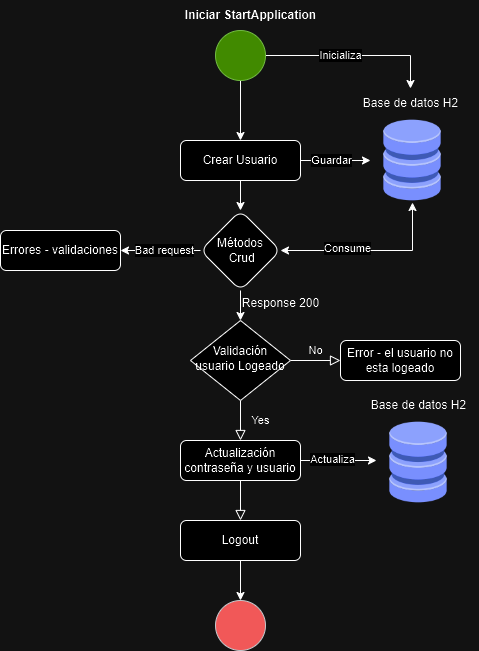

The diagram above was exported from draw.io. Its source (the exported page's mxGraphModel, read from the mxfile embedded in the PNG):
<mxGraphModel dx="2133" dy="1852" grid="1" gridSize="10" guides="1" tooltips="1" connect="1" arrows="1" fold="1" page="1" pageScale="1" pageWidth="827" pageHeight="1169" math="0" shadow="0">
  <root>
    <mxCell id="WIyWlLk6GJQsqaUBKTNV-0" />
    <mxCell id="WIyWlLk6GJQsqaUBKTNV-1" parent="WIyWlLk6GJQsqaUBKTNV-0" />
    <mxCell id="fr4QILvsXsKKyG512Iy3-1" value="" style="edgeStyle=orthogonalEdgeStyle;rounded=0;orthogonalLoop=1;jettySize=auto;html=1;startArrow=classic;startFill=1;endArrow=none;endFill=0;exitX=0.5;exitY=0;exitDx=0;exitDy=0;" edge="1" parent="WIyWlLk6GJQsqaUBKTNV-1" source="fr4QILvsXsKKyG512Iy3-26" target="fr4QILvsXsKKyG512Iy3-0">
      <mxGeometry relative="1" as="geometry">
        <mxPoint x="220" y="-9.999999999999773" as="sourcePoint" />
      </mxGeometry>
    </mxCell>
    <mxCell id="fr4QILvsXsKKyG512Iy3-4" style="edgeStyle=orthogonalEdgeStyle;rounded=0;orthogonalLoop=1;jettySize=auto;html=1;entryX=0;entryY=0.5;entryDx=0;entryDy=0;exitX=1;exitY=0.5;exitDx=0;exitDy=0;" edge="1" parent="WIyWlLk6GJQsqaUBKTNV-1" source="fr4QILvsXsKKyG512Iy3-26" target="fr4QILvsXsKKyG512Iy3-3">
      <mxGeometry relative="1" as="geometry">
        <mxPoint x="290" y="10" as="sourcePoint" />
      </mxGeometry>
    </mxCell>
    <mxCell id="fr4QILvsXsKKyG512Iy3-5" value="Guardar" style="edgeLabel;html=1;align=center;verticalAlign=middle;resizable=0;points=[];" vertex="1" connectable="0" parent="fr4QILvsXsKKyG512Iy3-4">
      <mxGeometry x="-0.3429" y="1" relative="1" as="geometry">
        <mxPoint x="7" y="1" as="offset" />
      </mxGeometry>
    </mxCell>
    <mxCell id="WIyWlLk6GJQsqaUBKTNV-4" value="Yes" style="rounded=0;html=1;jettySize=auto;orthogonalLoop=1;fontSize=11;endArrow=block;endFill=0;endSize=8;strokeWidth=1;shadow=0;labelBackgroundColor=none;edgeStyle=orthogonalEdgeStyle;entryX=0.5;entryY=0;entryDx=0;entryDy=0;" parent="WIyWlLk6GJQsqaUBKTNV-1" source="WIyWlLk6GJQsqaUBKTNV-6" target="fr4QILvsXsKKyG512Iy3-18" edge="1">
      <mxGeometry y="20" relative="1" as="geometry">
        <mxPoint as="offset" />
        <mxPoint x="220" y="270" as="targetPoint" />
      </mxGeometry>
    </mxCell>
    <mxCell id="WIyWlLk6GJQsqaUBKTNV-5" value="No" style="edgeStyle=orthogonalEdgeStyle;rounded=0;html=1;jettySize=auto;orthogonalLoop=1;fontSize=11;endArrow=block;endFill=0;endSize=8;strokeWidth=1;shadow=0;labelBackgroundColor=none;" parent="WIyWlLk6GJQsqaUBKTNV-1" source="WIyWlLk6GJQsqaUBKTNV-6" target="WIyWlLk6GJQsqaUBKTNV-7" edge="1">
      <mxGeometry y="10" relative="1" as="geometry">
        <mxPoint as="offset" />
      </mxGeometry>
    </mxCell>
    <mxCell id="WIyWlLk6GJQsqaUBKTNV-6" value="Validación usuario Logeado" style="rhombus;whiteSpace=wrap;html=1;shadow=0;fontFamily=Helvetica;fontSize=12;align=center;strokeWidth=1;spacing=6;spacingTop=-4;" parent="WIyWlLk6GJQsqaUBKTNV-1" vertex="1">
      <mxGeometry x="170" y="170" width="100" height="80" as="geometry" />
    </mxCell>
    <mxCell id="WIyWlLk6GJQsqaUBKTNV-7" value="Error - el usuario no esta logeado" style="rounded=1;whiteSpace=wrap;html=1;fontSize=12;glass=0;strokeWidth=1;shadow=0;" parent="WIyWlLk6GJQsqaUBKTNV-1" vertex="1">
      <mxGeometry x="320" y="190" width="120" height="40" as="geometry" />
    </mxCell>
    <mxCell id="WIyWlLk6GJQsqaUBKTNV-8" value="" style="rounded=0;html=1;jettySize=auto;orthogonalLoop=1;fontSize=11;endArrow=block;endFill=0;endSize=8;strokeWidth=1;shadow=0;labelBackgroundColor=none;edgeStyle=orthogonalEdgeStyle;exitX=0.5;exitY=1;exitDx=0;exitDy=0;" parent="WIyWlLk6GJQsqaUBKTNV-1" source="fr4QILvsXsKKyG512Iy3-18" target="WIyWlLk6GJQsqaUBKTNV-11" edge="1">
      <mxGeometry x="0.3333" y="20" relative="1" as="geometry">
        <mxPoint as="offset" />
        <mxPoint x="220" y="350" as="sourcePoint" />
      </mxGeometry>
    </mxCell>
    <mxCell id="WIyWlLk6GJQsqaUBKTNV-11" value="Logout" style="rounded=1;whiteSpace=wrap;html=1;fontSize=12;glass=0;strokeWidth=1;shadow=0;" parent="WIyWlLk6GJQsqaUBKTNV-1" vertex="1">
      <mxGeometry x="160" y="370" width="120" height="40" as="geometry" />
    </mxCell>
    <mxCell id="fr4QILvsXsKKyG512Iy3-7" style="edgeStyle=orthogonalEdgeStyle;rounded=0;orthogonalLoop=1;jettySize=auto;html=1;" edge="1" parent="WIyWlLk6GJQsqaUBKTNV-1" source="fr4QILvsXsKKyG512Iy3-0" target="fr4QILvsXsKKyG512Iy3-6">
      <mxGeometry relative="1" as="geometry" />
    </mxCell>
    <mxCell id="fr4QILvsXsKKyG512Iy3-8" value="Inicializa" style="edgeLabel;html=1;align=center;verticalAlign=middle;resizable=0;points=[];" vertex="1" connectable="0" parent="fr4QILvsXsKKyG512Iy3-7">
      <mxGeometry x="0.0337" y="3" relative="1" as="geometry">
        <mxPoint x="-17" y="3" as="offset" />
      </mxGeometry>
    </mxCell>
    <mxCell id="fr4QILvsXsKKyG512Iy3-0" value="" style="ellipse;whiteSpace=wrap;html=1;rounded=1;glass=0;strokeWidth=1;shadow=0;fillColor=#60a917;strokeColor=#2D7600;fontColor=#ffffff;" vertex="1" parent="WIyWlLk6GJQsqaUBKTNV-1">
      <mxGeometry x="195" y="-120" width="50" height="50" as="geometry" />
    </mxCell>
    <mxCell id="fr4QILvsXsKKyG512Iy3-2" value="&lt;b&gt;Iniciar StartApplication&lt;/b&gt;" style="text;html=1;align=center;verticalAlign=middle;resizable=0;points=[];autosize=1;strokeColor=none;fillColor=none;" vertex="1" parent="WIyWlLk6GJQsqaUBKTNV-1">
      <mxGeometry x="155" y="-150" width="150" height="30" as="geometry" />
    </mxCell>
    <mxCell id="fr4QILvsXsKKyG512Iy3-3" value="" style="shape=image;html=1;verticalAlign=top;verticalLabelPosition=bottom;labelBackgroundColor=#ffffff;imageAspect=0;aspect=fixed;image=https://cdn2.iconfinder.com/data/icons/whcompare-isometric-web-hosting-servers/50/database-128.png" vertex="1" parent="WIyWlLk6GJQsqaUBKTNV-1">
      <mxGeometry x="350" y="-32" width="84" height="84" as="geometry" />
    </mxCell>
    <mxCell id="fr4QILvsXsKKyG512Iy3-6" value="Base de datos H2" style="text;html=1;align=center;verticalAlign=middle;resizable=0;points=[];autosize=1;strokeColor=none;fillColor=none;" vertex="1" parent="WIyWlLk6GJQsqaUBKTNV-1">
      <mxGeometry x="330" y="-62" width="120" height="30" as="geometry" />
    </mxCell>
    <mxCell id="fr4QILvsXsKKyG512Iy3-14" style="edgeStyle=orthogonalEdgeStyle;rounded=0;orthogonalLoop=1;jettySize=auto;html=1;entryX=0.5;entryY=1;entryDx=0;entryDy=0;exitX=1;exitY=0.5;exitDx=0;exitDy=0;startArrow=classic;startFill=1;" edge="1" parent="WIyWlLk6GJQsqaUBKTNV-1" source="fr4QILvsXsKKyG512Iy3-32" target="fr4QILvsXsKKyG512Iy3-3">
      <mxGeometry relative="1" as="geometry">
        <mxPoint x="280" y="100.00000000000023" as="sourcePoint" />
      </mxGeometry>
    </mxCell>
    <mxCell id="fr4QILvsXsKKyG512Iy3-30" value="Consume" style="edgeLabel;html=1;align=center;verticalAlign=middle;resizable=0;points=[];" vertex="1" connectable="0" parent="fr4QILvsXsKKyG512Iy3-14">
      <mxGeometry x="-0.2625" y="2" relative="1" as="geometry">
        <mxPoint as="offset" />
      </mxGeometry>
    </mxCell>
    <mxCell id="fr4QILvsXsKKyG512Iy3-16" style="edgeStyle=orthogonalEdgeStyle;rounded=0;orthogonalLoop=1;jettySize=auto;html=1;entryX=0.5;entryY=0;entryDx=0;entryDy=0;exitX=0.5;exitY=1;exitDx=0;exitDy=0;" edge="1" parent="WIyWlLk6GJQsqaUBKTNV-1" source="fr4QILvsXsKKyG512Iy3-32" target="WIyWlLk6GJQsqaUBKTNV-6">
      <mxGeometry relative="1" as="geometry">
        <mxPoint x="220" y="120.00000000000023" as="sourcePoint" />
      </mxGeometry>
    </mxCell>
    <mxCell id="fr4QILvsXsKKyG512Iy3-22" style="edgeStyle=orthogonalEdgeStyle;rounded=0;orthogonalLoop=1;jettySize=auto;html=1;" edge="1" parent="WIyWlLk6GJQsqaUBKTNV-1" source="fr4QILvsXsKKyG512Iy3-18" target="fr4QILvsXsKKyG512Iy3-20">
      <mxGeometry relative="1" as="geometry">
        <mxPoint x="360" y="300" as="targetPoint" />
        <Array as="points">
          <mxPoint x="360" y="300" />
          <mxPoint x="360" y="300" />
        </Array>
      </mxGeometry>
    </mxCell>
    <mxCell id="fr4QILvsXsKKyG512Iy3-23" value="Actualiza" style="edgeLabel;html=1;align=center;verticalAlign=middle;resizable=0;points=[];" vertex="1" connectable="0" parent="fr4QILvsXsKKyG512Iy3-22">
      <mxGeometry x="-0.1623" y="1" relative="1" as="geometry">
        <mxPoint as="offset" />
      </mxGeometry>
    </mxCell>
    <mxCell id="fr4QILvsXsKKyG512Iy3-18" value="Actualización contraseña y usuario" style="rounded=1;whiteSpace=wrap;html=1;fontSize=12;glass=0;strokeWidth=1;shadow=0;" vertex="1" parent="WIyWlLk6GJQsqaUBKTNV-1">
      <mxGeometry x="160" y="290" width="120" height="40" as="geometry" />
    </mxCell>
    <mxCell id="fr4QILvsXsKKyG512Iy3-20" value="" style="shape=image;html=1;verticalAlign=top;verticalLabelPosition=bottom;labelBackgroundColor=#ffffff;imageAspect=0;aspect=fixed;image=https://cdn2.iconfinder.com/data/icons/whcompare-isometric-web-hosting-servers/50/database-128.png" vertex="1" parent="WIyWlLk6GJQsqaUBKTNV-1">
      <mxGeometry x="356" y="270" width="84" height="84" as="geometry" />
    </mxCell>
    <mxCell id="fr4QILvsXsKKyG512Iy3-21" value="Base de datos H2" style="text;html=1;align=center;verticalAlign=middle;resizable=0;points=[];autosize=1;strokeColor=none;fillColor=none;" vertex="1" parent="WIyWlLk6GJQsqaUBKTNV-1">
      <mxGeometry x="338" y="240" width="120" height="30" as="geometry" />
    </mxCell>
    <mxCell id="fr4QILvsXsKKyG512Iy3-33" value="" style="edgeStyle=orthogonalEdgeStyle;rounded=0;orthogonalLoop=1;jettySize=auto;html=1;" edge="1" parent="WIyWlLk6GJQsqaUBKTNV-1" source="fr4QILvsXsKKyG512Iy3-26" target="fr4QILvsXsKKyG512Iy3-32">
      <mxGeometry relative="1" as="geometry" />
    </mxCell>
    <mxCell id="fr4QILvsXsKKyG512Iy3-26" value="Crear Usuario" style="rounded=1;whiteSpace=wrap;html=1;fontSize=12;glass=0;strokeWidth=1;shadow=0;" vertex="1" parent="WIyWlLk6GJQsqaUBKTNV-1">
      <mxGeometry x="160" y="-10" width="120" height="40" as="geometry" />
    </mxCell>
    <mxCell id="fr4QILvsXsKKyG512Iy3-35" style="edgeStyle=orthogonalEdgeStyle;rounded=0;orthogonalLoop=1;jettySize=auto;html=1;exitX=0;exitY=0.5;exitDx=0;exitDy=0;entryX=1;entryY=0.5;entryDx=0;entryDy=0;" edge="1" parent="WIyWlLk6GJQsqaUBKTNV-1" source="fr4QILvsXsKKyG512Iy3-32" target="fr4QILvsXsKKyG512Iy3-34">
      <mxGeometry relative="1" as="geometry" />
    </mxCell>
    <mxCell id="fr4QILvsXsKKyG512Iy3-37" value="Bad request" style="edgeLabel;html=1;align=center;verticalAlign=middle;resizable=0;points=[];" vertex="1" connectable="0" parent="fr4QILvsXsKKyG512Iy3-35">
      <mxGeometry x="-0.0778" relative="1" as="geometry">
        <mxPoint as="offset" />
      </mxGeometry>
    </mxCell>
    <mxCell id="fr4QILvsXsKKyG512Iy3-32" value="Métodos&lt;br&gt;&amp;nbsp;Crud" style="rhombus;whiteSpace=wrap;html=1;rounded=1;glass=0;strokeWidth=1;shadow=0;" vertex="1" parent="WIyWlLk6GJQsqaUBKTNV-1">
      <mxGeometry x="180" y="60" width="80" height="80" as="geometry" />
    </mxCell>
    <mxCell id="fr4QILvsXsKKyG512Iy3-34" value="Errores - validaciones" style="rounded=1;whiteSpace=wrap;html=1;fontSize=12;glass=0;strokeWidth=1;shadow=0;" vertex="1" parent="WIyWlLk6GJQsqaUBKTNV-1">
      <mxGeometry x="-20" y="80" width="120" height="40" as="geometry" />
    </mxCell>
    <mxCell id="fr4QILvsXsKKyG512Iy3-36" value="Response 200" style="text;html=1;align=center;verticalAlign=middle;resizable=0;points=[];autosize=1;strokeColor=none;fillColor=none;" vertex="1" parent="WIyWlLk6GJQsqaUBKTNV-1">
      <mxGeometry x="210" y="138" width="100" height="30" as="geometry" />
    </mxCell>
    <mxCell id="fr4QILvsXsKKyG512Iy3-38" value="" style="ellipse;whiteSpace=wrap;html=1;rounded=1;glass=0;strokeWidth=1;shadow=0;fillColor=#FF6666;strokeColor=#36393d;" vertex="1" parent="WIyWlLk6GJQsqaUBKTNV-1">
      <mxGeometry x="195" y="450" width="50" height="50" as="geometry" />
    </mxCell>
    <mxCell id="fr4QILvsXsKKyG512Iy3-39" style="edgeStyle=orthogonalEdgeStyle;rounded=0;orthogonalLoop=1;jettySize=auto;html=1;entryX=0.5;entryY=0;entryDx=0;entryDy=0;" edge="1" parent="WIyWlLk6GJQsqaUBKTNV-1" source="WIyWlLk6GJQsqaUBKTNV-11" target="fr4QILvsXsKKyG512Iy3-38">
      <mxGeometry relative="1" as="geometry">
        <mxPoint x="220" y="430" as="targetPoint" />
      </mxGeometry>
    </mxCell>
  </root>
</mxGraphModel>